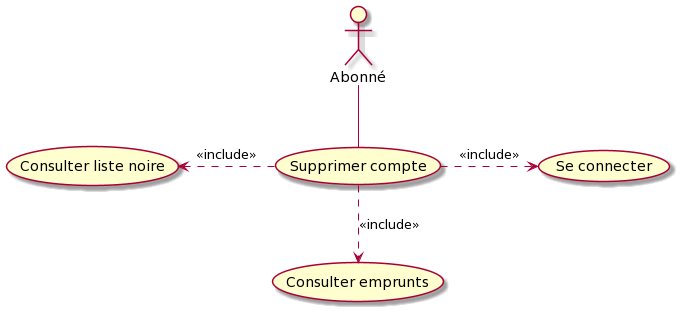

The diagram above was rendered by PlantUML. Its source (embedded in the PNG):
@startuml
'participants :
actor :Abonné: as abo

(Supprimer compte) as (delete)
(Consulter liste noire) as (noire)
(Consulter emprunts) as (emprunts)
(Se connecter) as (co)

abo--(delete)
(delete) .down.> (emprunts) : << include >>
(delete) .> (co) : << include >>
(delete) .left.> (noire) : << include >>
@enduml